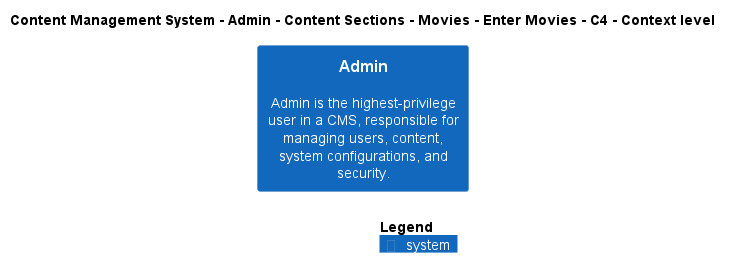

The diagram above was rendered by PlantUML. Its source (embedded in the PNG):
@startuml
!include ..\..\..\..\..\..\..\..\..\.c4s\C4_Context.puml

AddElementTag("c4interflow:lifecycle:new", $bgColor=green, $fontColor=#ffffff, $borderColor=green, $shadowing="False")
AddElementTag("c4interflow:lifecycle:changed", $bgColor=orange, $fontColor=#ffffff, $borderColor=orange, $shadowing="False")
AddElementTag("c4interflow:lifecycle:removed", $bgColor=red, $fontColor=#ffffff, $borderColor=red, $shadowing="False")

AddRelTag("c4interflow:lifecycle:new", $textColor=green, $lineColor=green)
AddRelTag("c4interflow:lifecycle:changed", $textColor=orange, $lineColor=orange)
AddRelTag("c4interflow:lifecycle:removed", $textColor=red, $lineColor=red)

SHOW_PERSON_PORTRAIT()
LAYOUT_TOP_DOWN()

skinparam linetype polyline

title Content Management System - Admin - Content Sections - Movies - Enter Movies - C4 - Context level

System(ContentManagementSystem.SoftwareSystems.Admin, "Admin", "Admin is the highest-privilege user in a CMS, responsible for managing users, content, system configurations, and security.")



SHOW_LEGEND()
@enduml